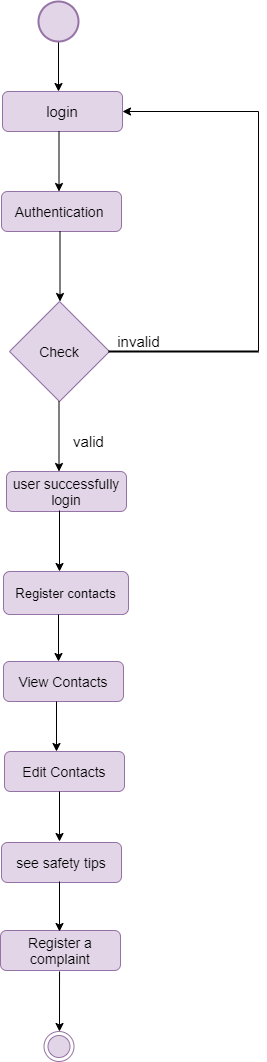

The diagram above was exported from draw.io. Its source (the exported page's mxGraphModel, read from the mxfile embedded in the PNG):
<mxGraphModel dx="880" dy="435" grid="1" gridSize="10" guides="1" tooltips="1" connect="1" arrows="1" fold="1" page="1" pageScale="1" pageWidth="850" pageHeight="1100" math="0" shadow="0">
  <root>
    <mxCell id="0" />
    <mxCell id="1" parent="0" />
    <mxCell id="6w9H4XKTnLHXkRElJhSk-3" value="&lt;font style=&quot;font-size: 15px;&quot;&gt;login&lt;/font&gt;" style="rounded=1;whiteSpace=wrap;html=1;fillColor=#e1d5e7;strokeWidth=1;strokeColor=#9673a6;" parent="1" vertex="1">
      <mxGeometry x="264" y="100" width="120" height="40" as="geometry" />
    </mxCell>
    <mxCell id="6w9H4XKTnLHXkRElJhSk-4" value="" style="endArrow=classic;html=1;rounded=0;strokeWidth=1;" parent="1" edge="1">
      <mxGeometry width="50" height="50" relative="1" as="geometry">
        <mxPoint x="320.5" y="140" as="sourcePoint" />
        <mxPoint x="320.5" y="200" as="targetPoint" />
        <Array as="points" />
      </mxGeometry>
    </mxCell>
    <mxCell id="6w9H4XKTnLHXkRElJhSk-6" value="" style="endArrow=classic;html=1;rounded=0;strokeWidth=1;" parent="1" edge="1">
      <mxGeometry width="50" height="50" relative="1" as="geometry">
        <mxPoint x="320" y="40" as="sourcePoint" />
        <mxPoint x="320" y="100" as="targetPoint" />
      </mxGeometry>
    </mxCell>
    <mxCell id="6w9H4XKTnLHXkRElJhSk-7" value="&lt;font style=&quot;font-size: 14px;&quot;&gt;Authentication&amp;nbsp;&lt;/font&gt;" style="rounded=1;whiteSpace=wrap;html=1;fillColor=#e1d5e7;strokeWidth=1;strokeColor=#9673a6;" parent="1" vertex="1">
      <mxGeometry x="263" y="200" width="120" height="40" as="geometry" />
    </mxCell>
    <mxCell id="6w9H4XKTnLHXkRElJhSk-8" value="" style="endArrow=classic;html=1;rounded=0;strokeWidth=1;" parent="1" edge="1">
      <mxGeometry width="50" height="50" relative="1" as="geometry">
        <mxPoint x="321.5" y="240" as="sourcePoint" />
        <mxPoint x="321.5" y="310" as="targetPoint" />
        <Array as="points" />
      </mxGeometry>
    </mxCell>
    <mxCell id="6w9H4XKTnLHXkRElJhSk-9" value="&lt;font style=&quot;font-size: 14px;&quot;&gt;Check&lt;/font&gt;" style="strokeWidth=1;html=1;shape=mxgraph.flowchart.decision;whiteSpace=wrap;fillColor=#e1d5e7;strokeColor=#9673a6;" parent="1" vertex="1">
      <mxGeometry x="271" y="310" width="100" height="100" as="geometry" />
    </mxCell>
    <mxCell id="6w9H4XKTnLHXkRElJhSk-10" value="" style="endArrow=none;html=1;rounded=0;strokeWidth=2;" parent="1" edge="1">
      <mxGeometry width="50" height="50" relative="1" as="geometry">
        <mxPoint x="370" y="360" as="sourcePoint" />
        <mxPoint x="520" y="360" as="targetPoint" />
      </mxGeometry>
    </mxCell>
    <mxCell id="6w9H4XKTnLHXkRElJhSk-11" value="" style="endArrow=none;html=1;rounded=0;strokeWidth=1;" parent="1" edge="1">
      <mxGeometry width="50" height="50" relative="1" as="geometry">
        <mxPoint x="520" y="360" as="sourcePoint" />
        <mxPoint x="520" y="120" as="targetPoint" />
      </mxGeometry>
    </mxCell>
    <mxCell id="6w9H4XKTnLHXkRElJhSk-12" value="" style="endArrow=classic;html=1;rounded=0;entryX=1;entryY=0.5;entryDx=0;entryDy=0;strokeWidth=1;" parent="1" target="6w9H4XKTnLHXkRElJhSk-3" edge="1">
      <mxGeometry width="50" height="50" relative="1" as="geometry">
        <mxPoint x="520" y="120" as="sourcePoint" />
        <mxPoint x="450" y="230" as="targetPoint" />
        <Array as="points" />
      </mxGeometry>
    </mxCell>
    <mxCell id="6w9H4XKTnLHXkRElJhSk-13" value="&lt;font style=&quot;font-size: 15px;&quot;&gt;invalid&lt;/font&gt;" style="text;html=1;align=center;verticalAlign=middle;resizable=0;points=[];autosize=1;strokeColor=none;fillColor=none;" parent="1" vertex="1">
      <mxGeometry x="365" y="335" width="70" height="30" as="geometry" />
    </mxCell>
    <mxCell id="6w9H4XKTnLHXkRElJhSk-14" value="" style="endArrow=classic;html=1;rounded=0;strokeWidth=1;" parent="1" edge="1">
      <mxGeometry width="50" height="50" relative="1" as="geometry">
        <mxPoint x="320.5" y="410" as="sourcePoint" />
        <mxPoint x="320.5" y="480" as="targetPoint" />
        <Array as="points" />
      </mxGeometry>
    </mxCell>
    <mxCell id="6w9H4XKTnLHXkRElJhSk-15" value="&lt;font style=&quot;font-size: 15px;&quot;&gt;valid&lt;/font&gt;" style="text;html=1;align=center;verticalAlign=middle;resizable=0;points=[];autosize=1;strokeColor=none;fillColor=none;" parent="1" vertex="1">
      <mxGeometry x="325" y="435" width="50" height="30" as="geometry" />
    </mxCell>
    <mxCell id="6w9H4XKTnLHXkRElJhSk-16" value="&lt;font style=&quot;font-size: 14px;&quot;&gt;user successfully&lt;br&gt;login&lt;/font&gt;" style="rounded=1;whiteSpace=wrap;html=1;fillColor=#e1d5e7;strokeWidth=1;strokeColor=#9673a6;" parent="1" vertex="1">
      <mxGeometry x="268" y="480" width="120" height="40" as="geometry" />
    </mxCell>
    <mxCell id="6w9H4XKTnLHXkRElJhSk-21" value="&lt;font style=&quot;font-size: 13px;&quot;&gt;Register contacts&lt;/font&gt;" style="rounded=1;whiteSpace=wrap;html=1;fillColor=#e1d5e7;strokeWidth=1;strokeColor=#9673a6;" parent="1" vertex="1">
      <mxGeometry x="265" y="580" width="125" height="43" as="geometry" />
    </mxCell>
    <mxCell id="6w9H4XKTnLHXkRElJhSk-23" value="&lt;font style=&quot;font-size: 14px;&quot;&gt;View Contacts&lt;/font&gt;" style="rounded=1;whiteSpace=wrap;html=1;fillColor=#e1d5e7;strokeWidth=1;strokeColor=#9673a6;" parent="1" vertex="1">
      <mxGeometry x="265" y="670" width="120" height="40" as="geometry" />
    </mxCell>
    <mxCell id="9mtoKTSqu-9Q_vg8bzVw-3" value="&lt;font style=&quot;font-size: 14px;&quot;&gt;see safety tips&lt;/font&gt;" style="rounded=1;whiteSpace=wrap;html=1;strokeWidth=1;fillColor=#e1d5e7;strokeColor=#9673a6;" parent="1" vertex="1">
      <mxGeometry x="263" y="851" width="120" height="40" as="geometry" />
    </mxCell>
    <mxCell id="9mtoKTSqu-9Q_vg8bzVw-6" value="&lt;font style=&quot;font-size: 14px;&quot;&gt;Register a complaint&lt;/font&gt;" style="rounded=1;whiteSpace=wrap;html=1;strokeWidth=1;fillColor=#e1d5e7;strokeColor=#9673a6;" parent="1" vertex="1">
      <mxGeometry x="262" y="939" width="120" height="40" as="geometry" />
    </mxCell>
    <mxCell id="9mtoKTSqu-9Q_vg8bzVw-12" value="" style="endArrow=classic;html=1;rounded=0;strokeWidth=1;" parent="1" edge="1">
      <mxGeometry width="50" height="50" relative="1" as="geometry">
        <mxPoint x="318" y="710" as="sourcePoint" />
        <mxPoint x="318" y="760" as="targetPoint" />
      </mxGeometry>
    </mxCell>
    <mxCell id="9mtoKTSqu-9Q_vg8bzVw-18" value="" style="endArrow=classic;html=1;rounded=0;strokeWidth=1;" parent="1" edge="1">
      <mxGeometry width="50" height="50" relative="1" as="geometry">
        <mxPoint x="321" y="890" as="sourcePoint" />
        <mxPoint x="321" y="940" as="targetPoint" />
      </mxGeometry>
    </mxCell>
    <mxCell id="9mtoKTSqu-9Q_vg8bzVw-21" value="" style="endArrow=classic;html=1;rounded=0;exitX=0.417;exitY=1;exitDx=0;exitDy=0;exitPerimeter=0;strokeWidth=1;" parent="1" edge="1">
      <mxGeometry width="50" height="50" relative="1" as="geometry">
        <mxPoint x="321.03999999999996" y="980" as="sourcePoint" />
        <mxPoint x="321" y="1040" as="targetPoint" />
      </mxGeometry>
    </mxCell>
    <mxCell id="9mtoKTSqu-9Q_vg8bzVw-24" value="" style="ellipse;whiteSpace=wrap;html=1;aspect=fixed;strokeColor=#9673a6;strokeWidth=2;fontSize=13;fillColor=#e1d5e7;" parent="1" vertex="1">
      <mxGeometry x="300" y="10" width="40" height="40" as="geometry" />
    </mxCell>
    <mxCell id="nKGls1BcD2KK2IBiFx6C-1" value="&lt;font style=&quot;font-size: 14px;&quot;&gt;Edit Contacts&lt;/font&gt;" style="rounded=1;whiteSpace=wrap;html=1;fillColor=#e1d5e7;strokeWidth=1;strokeColor=#9673a6;" parent="1" vertex="1">
      <mxGeometry x="266" y="760" width="120" height="40" as="geometry" />
    </mxCell>
    <mxCell id="nKGls1BcD2KK2IBiFx6C-2" value="" style="endArrow=classic;html=1;rounded=0;strokeWidth=1;" parent="1" edge="1">
      <mxGeometry width="50" height="50" relative="1" as="geometry">
        <mxPoint x="321" y="800" as="sourcePoint" />
        <mxPoint x="321" y="850" as="targetPoint" />
      </mxGeometry>
    </mxCell>
    <mxCell id="nKGls1BcD2KK2IBiFx6C-3" value="" style="ellipse;html=1;shape=endState;fillColor=#e1d5e7;strokeColor=#9673a6;" parent="1" vertex="1">
      <mxGeometry x="305.5" y="1040" width="30" height="30" as="geometry" />
    </mxCell>
    <mxCell id="NpwcI-gWxdrezsySSoWx-2" value="" style="endArrow=classic;html=1;rounded=0;strokeWidth=1;" edge="1" parent="1">
      <mxGeometry width="50" height="50" relative="1" as="geometry">
        <mxPoint x="321" y="519" as="sourcePoint" />
        <mxPoint x="321" y="580" as="targetPoint" />
        <Array as="points" />
      </mxGeometry>
    </mxCell>
    <mxCell id="NpwcI-gWxdrezsySSoWx-3" value="" style="endArrow=classic;html=1;rounded=0;strokeWidth=1;" edge="1" parent="1">
      <mxGeometry width="50" height="50" relative="1" as="geometry">
        <mxPoint x="320" y="623" as="sourcePoint" />
        <mxPoint x="320" y="670" as="targetPoint" />
        <Array as="points" />
      </mxGeometry>
    </mxCell>
  </root>
</mxGraphModel>